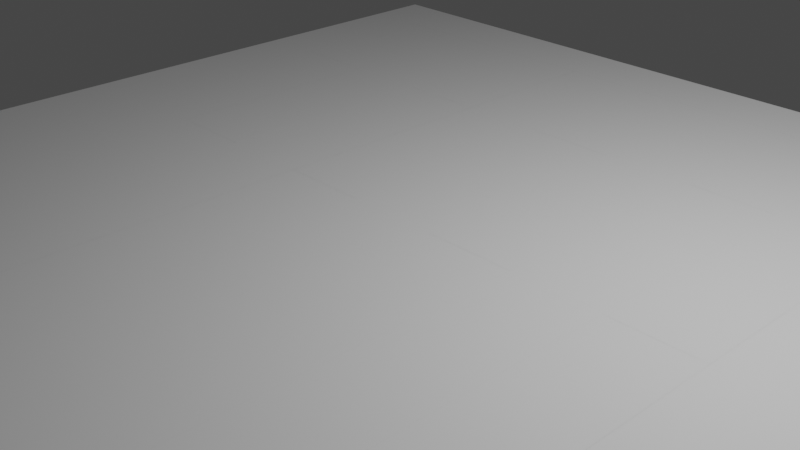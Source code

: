 # Source: floor.blend  (saved by Blender 3.5.10; exported with 4.5.12 LTS)
import bpy
from mathutils import Matrix  # noqa: F401  (used for matrix-valued properties, if any)

bpy.ops.wm.read_factory_settings(use_empty=True)
scene = bpy.context.scene
scene.name = 'Scene'

# ---- collections
col_collection = bpy.data.collections.new('Collection'); scene.collection.children.link(col_collection)

# ---- world
world_world = bpy.data.worlds.new('World'); scene.world = world_world
world_world.use_nodes = True; world_world.node_tree.nodes.clear()
_N = world_world.node_tree.nodes; _L = world_world.node_tree.links
n0 = _N.new('ShaderNodeOutputWorld'); n0.name = 'World Output'; n0.location = (300, 300)
n1 = _N.new('ShaderNodeBackground'); n1.name = 'Background'; n1.location = (10, 300)
n1.inputs[0].default_value = (0.05088, 0.05088, 0.05088, 1.0)
_L.new(n1.outputs[0], n0.inputs[0])
n0.is_active_output = True
world_world.color = (0.05088, 0.05088, 0.05088)
world_world.use_sun_shadow = False
world_world.sun_shadow_jitter_overblur = 0.0

# ---- cameras
cam_camera = bpy.data.cameras.new('Camera')
cam_camera.clip_end = 100.0
cam_camera.ortho_scale = 7.314

# ---- lights
light_light = bpy.data.lights.new('Light', 'POINT')
light_light.transmission_factor = 0.0
light_light.energy = 1000.0
light_light.shadow_soft_size = 0.1
light_light.shadow_maximum_resolution = 0.006
light_light.use_absolute_resolution = True

# ---- meshes
me_cube_004 = bpy.data.meshes.new('Cube.004')
me_cube_004.from_pydata([(-5.75, -5.75, -0.4), (-5.75, 5.75, -0.4), (-4.948, 4.948, 0.2814), (5.75, -5.75, -0.4), (5.75, 5.75, -0.4), (-5.75, -5.75, 0.4), (-5.75, 5.75, 0.4), (5.75, 5.75, 0.4), (5.75, 4.948, 0.2814), (5.75, 4.948, 0.4), (5.75, -5.75, 0.2814), (-4.948, 4.948, 0.4), (-4.948, -5.75, 0.4), (-4.948, -5.75, 0.2814)], [], [(0, 1, 4, 3), (10, 3, 4, 7, 9, 8), (9, 7, 6, 5, 12, 11), (5, 6, 1, 0), (5, 0, 3, 10, 13, 12), (7, 4, 1, 6), (8, 2, 13, 10), (2, 11, 12, 13), (11, 2, 8, 9)])
_uv = me_cube_004.uv_layers.new(name='UVMap')
_uv.uv.foreach_set('vector', [0.375, 0.0, 0.625, 0.0, 0.625, 0.25, 0.375, 0.25, 0.375, 0.4629, 0.375, 0.25, 0.625, 0.25, 0.625, 0.5, 0.6076, 0.5, 0.6076, 0.4629, 0.6076, 0.5, 0.625, 0.5, 0.625, 0.75, 0.375, 0.75, 0.375, 0.7326, 0.6076, 0.7326, 0.375, 0.75, 0.625, 0.75, 0.625, 1.0, 0.375, 1.0, 0.375, 0.75, 0.125, 0.75, 0.125, 0.5, 0.3379, 0.5, 0.3379, 0.7326, 0.375, 0.7326, 0.625, 0.5, 0.875, 0.5, 0.875, 0.75, 0.625, 0.75, 0.625, 0.2325, 0.625, 0.0, 0.3858, 0.0, 0.3858, 0.2325, 0.625, 1.0, 0.625, 0.9629, 0.3858, 0.9629, 0.3858, 1.0, 0.8379, 0.75, 0.875, 0.75, 0.875, 0.5175, 0.8379, 0.5175])
me_cube_004.update()
me_cube_096 = bpy.data.meshes.new('Cube.096')
me_cube_096.from_pydata([(-0.5517, -2.871, -0.05931), (-0.5517, -2.871, 0.05931), (-0.5517, -0.7873, -0.05931), (-0.5517, -0.7873, 0.05931), (0.5517, -2.871, -0.05931), (0.5517, -2.871, 0.05931), (0.5517, -0.7873, -0.05931), (0.5517, -0.7873, 0.05931)], [], [(0, 1, 3, 2), (2, 3, 7, 6), (6, 7, 5, 4), (4, 5, 1, 0), (2, 6, 4, 0), (7, 3, 1, 5)])
_uv = me_cube_096.uv_layers.new(name='UVMap')
_uv.uv.foreach_set('vector', [0.375, 0.0, 0.625, 0.0, 0.625, 0.25, 0.375, 0.25, 0.375, 0.25, 0.625, 0.25, 0.625, 0.5, 0.375, 0.5, 0.375, 0.5, 0.625, 0.5, 0.625, 0.75, 0.375, 0.75, 0.375, 0.75, 0.625, 0.75, 0.625, 1.0, 0.375, 1.0, 0.125, 0.5, 0.375, 0.5, 0.375, 0.75, 0.125, 0.75, 0.625, 0.5, 0.875, 0.5, 0.875, 0.75, 0.625, 0.75])
me_cube_096.update()
me_cube_095 = bpy.data.meshes.new('Cube.095')
me_cube_095.from_pydata([(-0.5517, -2.871, -0.05931), (-0.5517, -2.871, 0.05931), (-0.5517, -0.7873, -0.05931), (-0.5517, -0.7873, 0.05931), (0.5517, -2.871, -0.05931), (0.5517, -2.871, 0.05931), (0.5517, -0.7873, -0.05931), (0.5517, -0.7873, 0.05931)], [], [(0, 1, 3, 2), (2, 3, 7, 6), (6, 7, 5, 4), (4, 5, 1, 0), (2, 6, 4, 0), (7, 3, 1, 5)])
_uv = me_cube_095.uv_layers.new(name='UVMap')
_uv.uv.foreach_set('vector', [0.375, 0.0, 0.625, 0.0, 0.625, 0.25, 0.375, 0.25, 0.375, 0.25, 0.625, 0.25, 0.625, 0.5, 0.375, 0.5, 0.375, 0.5, 0.625, 0.5, 0.625, 0.75, 0.375, 0.75, 0.375, 0.75, 0.625, 0.75, 0.625, 1.0, 0.375, 1.0, 0.125, 0.5, 0.375, 0.5, 0.375, 0.75, 0.125, 0.75, 0.625, 0.5, 0.875, 0.5, 0.875, 0.75, 0.625, 0.75])
me_cube_095.update()
me_cube_094 = bpy.data.meshes.new('Cube.094')
me_cube_094.from_pydata([(-0.5517, -2.871, -0.05931), (-0.5517, -2.871, 0.05931), (-0.5517, -0.7873, -0.05931), (-0.5517, -0.7873, 0.05931), (0.5517, -2.871, -0.05931), (0.5517, -2.871, 0.05931), (0.5517, -0.7873, -0.05931), (0.5517, -0.7873, 0.05931)], [], [(0, 1, 3, 2), (2, 3, 7, 6), (6, 7, 5, 4), (4, 5, 1, 0), (2, 6, 4, 0), (7, 3, 1, 5)])
_uv = me_cube_094.uv_layers.new(name='UVMap')
_uv.uv.foreach_set('vector', [0.375, 0.0, 0.625, 0.0, 0.625, 0.25, 0.375, 0.25, 0.375, 0.25, 0.625, 0.25, 0.625, 0.5, 0.375, 0.5, 0.375, 0.5, 0.625, 0.5, 0.625, 0.75, 0.375, 0.75, 0.375, 0.75, 0.625, 0.75, 0.625, 1.0, 0.375, 1.0, 0.125, 0.5, 0.375, 0.5, 0.375, 0.75, 0.125, 0.75, 0.625, 0.5, 0.875, 0.5, 0.875, 0.75, 0.625, 0.75])
me_cube_094.update()
me_cube_093 = bpy.data.meshes.new('Cube.093')
me_cube_093.from_pydata([(-0.5517, -2.871, -0.05931), (-0.5517, -2.871, 0.05931), (-0.5517, -0.7873, -0.05931), (-0.5517, -0.7873, 0.05931), (0.5517, -2.871, -0.05931), (0.5517, -2.871, 0.05931), (0.5517, -0.7873, -0.05931), (0.5517, -0.7873, 0.05931)], [], [(0, 1, 3, 2), (2, 3, 7, 6), (6, 7, 5, 4), (4, 5, 1, 0), (2, 6, 4, 0), (7, 3, 1, 5)])
_uv = me_cube_093.uv_layers.new(name='UVMap')
_uv.uv.foreach_set('vector', [0.375, 0.0, 0.625, 0.0, 0.625, 0.25, 0.375, 0.25, 0.375, 0.25, 0.625, 0.25, 0.625, 0.5, 0.375, 0.5, 0.375, 0.5, 0.625, 0.5, 0.625, 0.75, 0.375, 0.75, 0.375, 0.75, 0.625, 0.75, 0.625, 1.0, 0.375, 1.0, 0.125, 0.5, 0.375, 0.5, 0.375, 0.75, 0.125, 0.75, 0.625, 0.5, 0.875, 0.5, 0.875, 0.75, 0.625, 0.75])
me_cube_093.update()
me_cube_092 = bpy.data.meshes.new('Cube.092')
me_cube_092.from_pydata([(-0.5517, -2.871, -0.05931), (-0.5517, -2.871, 0.05931), (-0.5517, -0.7873, -0.05931), (-0.5517, -0.7873, 0.05931), (0.5517, -2.871, -0.05931), (0.5517, -2.871, 0.05931), (0.5517, -0.7873, -0.05931), (0.5517, -0.7873, 0.05931)], [], [(0, 1, 3, 2), (2, 3, 7, 6), (6, 7, 5, 4), (4, 5, 1, 0), (2, 6, 4, 0), (7, 3, 1, 5)])
_uv = me_cube_092.uv_layers.new(name='UVMap')
_uv.uv.foreach_set('vector', [0.375, 0.0, 0.625, 0.0, 0.625, 0.25, 0.375, 0.25, 0.375, 0.25, 0.625, 0.25, 0.625, 0.5, 0.375, 0.5, 0.375, 0.5, 0.625, 0.5, 0.625, 0.75, 0.375, 0.75, 0.375, 0.75, 0.625, 0.75, 0.625, 1.0, 0.375, 1.0, 0.125, 0.5, 0.375, 0.5, 0.375, 0.75, 0.125, 0.75, 0.625, 0.5, 0.875, 0.5, 0.875, 0.75, 0.625, 0.75])
me_cube_092.update()
me_cube_091 = bpy.data.meshes.new('Cube.091')
me_cube_091.from_pydata([(-0.5517, -2.871, -0.05931), (-0.5517, -2.871, 0.05931), (-0.5517, 2.084, -0.05931), (-0.5517, 2.084, 0.05931), (0.5517, -2.871, -0.05931), (0.5517, -2.871, 0.05931), (0.5517, 2.084, -0.05931), (0.5517, 2.084, 0.05931)], [], [(0, 1, 3, 2), (2, 3, 7, 6), (6, 7, 5, 4), (4, 5, 1, 0), (2, 6, 4, 0), (7, 3, 1, 5)])
_uv = me_cube_091.uv_layers.new(name='UVMap')
_uv.uv.foreach_set('vector', [0.375, 0.0, 0.625, 0.0, 0.625, 0.25, 0.375, 0.25, 0.375, 0.25, 0.625, 0.25, 0.625, 0.5, 0.375, 0.5, 0.375, 0.5, 0.625, 0.5, 0.625, 0.75, 0.375, 0.75, 0.375, 0.75, 0.625, 0.75, 0.625, 1.0, 0.375, 1.0, 0.125, 0.5, 0.375, 0.5, 0.375, 0.75, 0.125, 0.75, 0.625, 0.5, 0.875, 0.5, 0.875, 0.75, 0.625, 0.75])
me_cube_091.update()
me_cube_090 = bpy.data.meshes.new('Cube.090')
me_cube_090.from_pydata([(-0.5517, -2.871, -0.05931), (-0.5517, -2.871, 0.05931), (-0.5517, 2.084, -0.05931), (-0.5517, 2.084, 0.05931), (0.5517, -2.871, -0.05931), (0.5517, -2.871, 0.05931), (0.5517, 2.084, -0.05931), (0.5517, 2.084, 0.05931)], [], [(0, 1, 3, 2), (2, 3, 7, 6), (6, 7, 5, 4), (4, 5, 1, 0), (2, 6, 4, 0), (7, 3, 1, 5)])
_uv = me_cube_090.uv_layers.new(name='UVMap')
_uv.uv.foreach_set('vector', [0.375, 0.0, 0.625, 0.0, 0.625, 0.25, 0.375, 0.25, 0.375, 0.25, 0.625, 0.25, 0.625, 0.5, 0.375, 0.5, 0.375, 0.5, 0.625, 0.5, 0.625, 0.75, 0.375, 0.75, 0.375, 0.75, 0.625, 0.75, 0.625, 1.0, 0.375, 1.0, 0.125, 0.5, 0.375, 0.5, 0.375, 0.75, 0.125, 0.75, 0.625, 0.5, 0.875, 0.5, 0.875, 0.75, 0.625, 0.75])
me_cube_090.update()
me_cube_089 = bpy.data.meshes.new('Cube.089')
me_cube_089.from_pydata([(-0.5517, -2.871, -0.05931), (-0.5517, -2.871, 0.05931), (-0.5517, 2.084, -0.05931), (-0.5517, 2.084, 0.05931), (0.5517, -2.871, -0.05931), (0.5517, -2.871, 0.05931), (0.5517, 2.084, -0.05931), (0.5517, 2.084, 0.05931)], [], [(0, 1, 3, 2), (2, 3, 7, 6), (6, 7, 5, 4), (4, 5, 1, 0), (2, 6, 4, 0), (7, 3, 1, 5)])
_uv = me_cube_089.uv_layers.new(name='UVMap')
_uv.uv.foreach_set('vector', [0.375, 0.0, 0.625, 0.0, 0.625, 0.25, 0.375, 0.25, 0.375, 0.25, 0.625, 0.25, 0.625, 0.5, 0.375, 0.5, 0.375, 0.5, 0.625, 0.5, 0.625, 0.75, 0.375, 0.75, 0.375, 0.75, 0.625, 0.75, 0.625, 1.0, 0.375, 1.0, 0.125, 0.5, 0.375, 0.5, 0.375, 0.75, 0.125, 0.75, 0.625, 0.5, 0.875, 0.5, 0.875, 0.75, 0.625, 0.75])
me_cube_089.update()
me_cube_088 = bpy.data.meshes.new('Cube.088')
me_cube_088.from_pydata([(-0.5517, -2.871, -0.05931), (-0.5517, -2.871, 0.05931), (-0.5517, 2.084, -0.05931), (-0.5517, 2.084, 0.05931), (0.5517, -2.871, -0.05931), (0.5517, -2.871, 0.05931), (0.5517, 2.084, -0.05931), (0.5517, 2.084, 0.05931)], [], [(0, 1, 3, 2), (2, 3, 7, 6), (6, 7, 5, 4), (4, 5, 1, 0), (2, 6, 4, 0), (7, 3, 1, 5)])
_uv = me_cube_088.uv_layers.new(name='UVMap')
_uv.uv.foreach_set('vector', [0.375, 0.0, 0.625, 0.0, 0.625, 0.25, 0.375, 0.25, 0.375, 0.25, 0.625, 0.25, 0.625, 0.5, 0.375, 0.5, 0.375, 0.5, 0.625, 0.5, 0.625, 0.75, 0.375, 0.75, 0.375, 0.75, 0.625, 0.75, 0.625, 1.0, 0.375, 1.0, 0.125, 0.5, 0.375, 0.5, 0.375, 0.75, 0.125, 0.75, 0.625, 0.5, 0.875, 0.5, 0.875, 0.75, 0.625, 0.75])
me_cube_088.update()
me_cube_087 = bpy.data.meshes.new('Cube.087')
me_cube_087.from_pydata([(-0.5517, -0.0004082, -0.05931), (-0.5517, -0.0004082, 0.05931), (-0.5517, 2.871, -0.05931), (-0.5517, 2.871, 0.05931), (0.5517, -0.0004082, -0.05931), (0.5517, -0.0004082, 0.05931), (0.5517, 2.871, -0.05931), (0.5517, 2.871, 0.05931)], [], [(0, 1, 3, 2), (2, 3, 7, 6), (6, 7, 5, 4), (4, 5, 1, 0), (2, 6, 4, 0), (7, 3, 1, 5)])
_uv = me_cube_087.uv_layers.new(name='UVMap')
_uv.uv.foreach_set('vector', [0.375, 0.0, 0.625, 0.0, 0.625, 0.25, 0.375, 0.25, 0.375, 0.25, 0.625, 0.25, 0.625, 0.5, 0.375, 0.5, 0.375, 0.5, 0.625, 0.5, 0.625, 0.75, 0.375, 0.75, 0.375, 0.75, 0.625, 0.75, 0.625, 1.0, 0.375, 1.0, 0.125, 0.5, 0.375, 0.5, 0.375, 0.75, 0.125, 0.75, 0.625, 0.5, 0.875, 0.5, 0.875, 0.75, 0.625, 0.75])
me_cube_087.update()
me_cube_086 = bpy.data.meshes.new('Cube.086')
me_cube_086.from_pydata([(-0.5517, -0.0004082, -0.05931), (-0.5517, -0.0004082, 0.05931), (-0.5517, 2.871, -0.05931), (-0.5517, 2.871, 0.05931), (0.5517, -0.0004082, -0.05931), (0.5517, -0.0004082, 0.05931), (0.5517, 2.871, -0.05931), (0.5517, 2.871, 0.05931)], [], [(0, 1, 3, 2), (2, 3, 7, 6), (6, 7, 5, 4), (4, 5, 1, 0), (2, 6, 4, 0), (7, 3, 1, 5)])
_uv = me_cube_086.uv_layers.new(name='UVMap')
_uv.uv.foreach_set('vector', [0.375, 0.0, 0.625, 0.0, 0.625, 0.25, 0.375, 0.25, 0.375, 0.25, 0.625, 0.25, 0.625, 0.5, 0.375, 0.5, 0.375, 0.5, 0.625, 0.5, 0.625, 0.75, 0.375, 0.75, 0.375, 0.75, 0.625, 0.75, 0.625, 1.0, 0.375, 1.0, 0.125, 0.5, 0.375, 0.5, 0.375, 0.75, 0.125, 0.75, 0.625, 0.5, 0.875, 0.5, 0.875, 0.75, 0.625, 0.75])
me_cube_086.update()
me_cube_085 = bpy.data.meshes.new('Cube.085')
me_cube_085.from_pydata([(-0.5517, -0.0004082, -0.05931), (-0.5517, -0.0004082, 0.05931), (-0.5517, 2.871, -0.05931), (-0.5517, 2.871, 0.05931), (0.5517, -0.0004082, -0.05931), (0.5517, -0.0004082, 0.05931), (0.5517, 2.871, -0.05931), (0.5517, 2.871, 0.05931)], [], [(0, 1, 3, 2), (2, 3, 7, 6), (6, 7, 5, 4), (4, 5, 1, 0), (2, 6, 4, 0), (7, 3, 1, 5)])
_uv = me_cube_085.uv_layers.new(name='UVMap')
_uv.uv.foreach_set('vector', [0.375, 0.0, 0.625, 0.0, 0.625, 0.25, 0.375, 0.25, 0.375, 0.25, 0.625, 0.25, 0.625, 0.5, 0.375, 0.5, 0.375, 0.5, 0.625, 0.5, 0.625, 0.75, 0.375, 0.75, 0.375, 0.75, 0.625, 0.75, 0.625, 1.0, 0.375, 1.0, 0.125, 0.5, 0.375, 0.5, 0.375, 0.75, 0.125, 0.75, 0.625, 0.5, 0.875, 0.5, 0.875, 0.75, 0.625, 0.75])
me_cube_085.update()
me_cube_084 = bpy.data.meshes.new('Cube.084')
me_cube_084.from_pydata([(-0.5517, -0.0004082, -0.05931), (-0.5517, -0.0004082, 0.05931), (-0.5517, 2.871, -0.05931), (-0.5517, 2.871, 0.05931), (0.5517, -0.0004082, -0.05931), (0.5517, -0.0004082, 0.05931), (0.5517, 2.871, -0.05931), (0.5517, 2.871, 0.05931)], [], [(0, 1, 3, 2), (2, 3, 7, 6), (6, 7, 5, 4), (4, 5, 1, 0), (2, 6, 4, 0), (7, 3, 1, 5)])
_uv = me_cube_084.uv_layers.new(name='UVMap')
_uv.uv.foreach_set('vector', [0.375, 0.0, 0.625, 0.0, 0.625, 0.25, 0.375, 0.25, 0.375, 0.25, 0.625, 0.25, 0.625, 0.5, 0.375, 0.5, 0.375, 0.5, 0.625, 0.5, 0.625, 0.75, 0.375, 0.75, 0.375, 0.75, 0.625, 0.75, 0.625, 1.0, 0.375, 1.0, 0.125, 0.5, 0.375, 0.5, 0.375, 0.75, 0.125, 0.75, 0.625, 0.5, 0.875, 0.5, 0.875, 0.75, 0.625, 0.75])
me_cube_084.update()
me_cube_083 = bpy.data.meshes.new('Cube.083')
me_cube_083.from_pydata([(-0.5517, -0.0004082, -0.05931), (-0.5517, -0.0004082, 0.05931), (-0.5517, 2.871, -0.05931), (-0.5517, 2.871, 0.05931), (0.5517, -0.0004082, -0.05931), (0.5517, -0.0004082, 0.05931), (0.5517, 2.871, -0.05931), (0.5517, 2.871, 0.05931)], [], [(0, 1, 3, 2), (2, 3, 7, 6), (6, 7, 5, 4), (4, 5, 1, 0), (2, 6, 4, 0), (7, 3, 1, 5)])
_uv = me_cube_083.uv_layers.new(name='UVMap')
_uv.uv.foreach_set('vector', [0.375, 0.0, 0.625, 0.0, 0.625, 0.25, 0.375, 0.25, 0.375, 0.25, 0.625, 0.25, 0.625, 0.5, 0.375, 0.5, 0.375, 0.5, 0.625, 0.5, 0.625, 0.75, 0.375, 0.75, 0.375, 0.75, 0.625, 0.75, 0.625, 1.0, 0.375, 1.0, 0.125, 0.5, 0.375, 0.5, 0.375, 0.75, 0.125, 0.75, 0.625, 0.5, 0.875, 0.5, 0.875, 0.75, 0.625, 0.75])
me_cube_083.update()
me_cube_082 = bpy.data.meshes.new('Cube.082')
me_cube_082.from_pydata([(-0.5517, -2.871, -0.05931), (-0.5517, -2.871, 0.05931), (-0.5517, 2.084, -0.05931), (-0.5517, 2.084, 0.05931), (0.5517, -2.871, -0.05931), (0.5517, -2.871, 0.05931), (0.5517, 2.084, -0.05931), (0.5517, 2.084, 0.05931)], [], [(0, 1, 3, 2), (2, 3, 7, 6), (6, 7, 5, 4), (4, 5, 1, 0), (2, 6, 4, 0), (7, 3, 1, 5)])
_uv = me_cube_082.uv_layers.new(name='UVMap')
_uv.uv.foreach_set('vector', [0.375, 0.0, 0.625, 0.0, 0.625, 0.25, 0.375, 0.25, 0.375, 0.25, 0.625, 0.25, 0.625, 0.5, 0.375, 0.5, 0.375, 0.5, 0.625, 0.5, 0.625, 0.75, 0.375, 0.75, 0.375, 0.75, 0.625, 0.75, 0.625, 1.0, 0.375, 1.0, 0.125, 0.5, 0.375, 0.5, 0.375, 0.75, 0.125, 0.75, 0.625, 0.5, 0.875, 0.5, 0.875, 0.75, 0.625, 0.75])
me_cube_082.update()
me_cube_081 = bpy.data.meshes.new('Cube.081')
me_cube_081.from_pydata([(-0.5517, -2.871, -0.05931), (-0.5517, -2.871, 0.05931), (-0.5517, 2.871, -0.05931), (-0.5517, 2.871, 0.05931), (0.5517, -2.871, -0.05931), (0.5517, -2.871, 0.05931), (0.5517, 2.871, -0.05931), (0.5517, 2.871, 0.05931)], [], [(0, 1, 3, 2), (2, 3, 7, 6), (6, 7, 5, 4), (4, 5, 1, 0), (2, 6, 4, 0), (7, 3, 1, 5)])
_uv = me_cube_081.uv_layers.new(name='UVMap')
_uv.uv.foreach_set('vector', [0.375, 0.0, 0.625, 0.0, 0.625, 0.25, 0.375, 0.25, 0.375, 0.25, 0.625, 0.25, 0.625, 0.5, 0.375, 0.5, 0.375, 0.5, 0.625, 0.5, 0.625, 0.75, 0.375, 0.75, 0.375, 0.75, 0.625, 0.75, 0.625, 1.0, 0.375, 1.0, 0.125, 0.5, 0.375, 0.5, 0.375, 0.75, 0.125, 0.75, 0.625, 0.5, 0.875, 0.5, 0.875, 0.75, 0.625, 0.75])
me_cube_081.update()
me_cube_080 = bpy.data.meshes.new('Cube.080')
me_cube_080.from_pydata([(-0.5517, -2.871, -0.05931), (-0.5517, -2.871, 0.05931), (-0.5517, 2.871, -0.05931), (-0.5517, 2.871, 0.05931), (0.5517, -2.871, -0.05931), (0.5517, -2.871, 0.05931), (0.5517, 2.871, -0.05931), (0.5517, 2.871, 0.05931)], [], [(0, 1, 3, 2), (2, 3, 7, 6), (6, 7, 5, 4), (4, 5, 1, 0), (2, 6, 4, 0), (7, 3, 1, 5)])
_uv = me_cube_080.uv_layers.new(name='UVMap')
_uv.uv.foreach_set('vector', [0.375, 0.0, 0.625, 0.0, 0.625, 0.25, 0.375, 0.25, 0.375, 0.25, 0.625, 0.25, 0.625, 0.5, 0.375, 0.5, 0.375, 0.5, 0.625, 0.5, 0.625, 0.75, 0.375, 0.75, 0.375, 0.75, 0.625, 0.75, 0.625, 1.0, 0.375, 1.0, 0.125, 0.5, 0.375, 0.5, 0.375, 0.75, 0.125, 0.75, 0.625, 0.5, 0.875, 0.5, 0.875, 0.75, 0.625, 0.75])
me_cube_080.update()
me_cube_079 = bpy.data.meshes.new('Cube.079')
me_cube_079.from_pydata([(-0.5517, -2.871, -0.05931), (-0.5517, -2.871, 0.05931), (-0.5517, 2.871, -0.05931), (-0.5517, 2.871, 0.05931), (0.5517, -2.871, -0.05931), (0.5517, -2.871, 0.05931), (0.5517, 2.871, -0.05931), (0.5517, 2.871, 0.05931)], [], [(0, 1, 3, 2), (2, 3, 7, 6), (6, 7, 5, 4), (4, 5, 1, 0), (2, 6, 4, 0), (7, 3, 1, 5)])
_uv = me_cube_079.uv_layers.new(name='UVMap')
_uv.uv.foreach_set('vector', [0.375, 0.0, 0.625, 0.0, 0.625, 0.25, 0.375, 0.25, 0.375, 0.25, 0.625, 0.25, 0.625, 0.5, 0.375, 0.5, 0.375, 0.5, 0.625, 0.5, 0.625, 0.75, 0.375, 0.75, 0.375, 0.75, 0.625, 0.75, 0.625, 1.0, 0.375, 1.0, 0.125, 0.5, 0.375, 0.5, 0.375, 0.75, 0.125, 0.75, 0.625, 0.5, 0.875, 0.5, 0.875, 0.75, 0.625, 0.75])
me_cube_079.update()
me_cube_078 = bpy.data.meshes.new('Cube.078')
me_cube_078.from_pydata([(-0.5517, -2.871, -0.05931), (-0.5517, -2.871, 0.05931), (-0.5517, 2.871, -0.05931), (-0.5517, 2.871, 0.05931), (0.5517, -2.871, -0.05931), (0.5517, -2.871, 0.05931), (0.5517, 2.871, -0.05931), (0.5517, 2.871, 0.05931)], [], [(0, 1, 3, 2), (2, 3, 7, 6), (6, 7, 5, 4), (4, 5, 1, 0), (2, 6, 4, 0), (7, 3, 1, 5)])
_uv = me_cube_078.uv_layers.new(name='UVMap')
_uv.uv.foreach_set('vector', [0.375, 0.0, 0.625, 0.0, 0.625, 0.25, 0.375, 0.25, 0.375, 0.25, 0.625, 0.25, 0.625, 0.5, 0.375, 0.5, 0.375, 0.5, 0.625, 0.5, 0.625, 0.75, 0.375, 0.75, 0.375, 0.75, 0.625, 0.75, 0.625, 1.0, 0.375, 1.0, 0.125, 0.5, 0.375, 0.5, 0.375, 0.75, 0.125, 0.75, 0.625, 0.5, 0.875, 0.5, 0.875, 0.75, 0.625, 0.75])
me_cube_078.update()
me_cube_077 = bpy.data.meshes.new('Cube.077')
me_cube_077.from_pydata([(-0.5517, -2.871, -0.05931), (-0.5517, -2.871, 0.05931), (-0.5517, 2.871, -0.05931), (-0.5517, 2.871, 0.05931), (0.5517, -2.871, -0.05931), (0.5517, -2.871, 0.05931), (0.5517, 2.871, -0.05931), (0.5517, 2.871, 0.05931)], [], [(0, 1, 3, 2), (2, 3, 7, 6), (6, 7, 5, 4), (4, 5, 1, 0), (2, 6, 4, 0), (7, 3, 1, 5)])
_uv = me_cube_077.uv_layers.new(name='UVMap')
_uv.uv.foreach_set('vector', [0.375, 0.0, 0.625, 0.0, 0.625, 0.25, 0.375, 0.25, 0.375, 0.25, 0.625, 0.25, 0.625, 0.5, 0.375, 0.5, 0.375, 0.5, 0.625, 0.5, 0.625, 0.75, 0.375, 0.75, 0.375, 0.75, 0.625, 0.75, 0.625, 1.0, 0.375, 1.0, 0.125, 0.5, 0.375, 0.5, 0.375, 0.75, 0.125, 0.75, 0.625, 0.5, 0.875, 0.5, 0.875, 0.75, 0.625, 0.75])
me_cube_077.update()
me_cube_076 = bpy.data.meshes.new('Cube.076')
me_cube_076.from_pydata([(-0.5517, -2.871, -0.05931), (-0.5517, -2.871, 0.05931), (-0.5517, 2.871, -0.05931), (-0.5517, 2.871, 0.05931), (0.5517, -2.871, -0.05931), (0.5517, -2.871, 0.05931), (0.5517, 2.871, -0.05931), (0.5517, 2.871, 0.05931)], [], [(0, 1, 3, 2), (2, 3, 7, 6), (6, 7, 5, 4), (4, 5, 1, 0), (2, 6, 4, 0), (7, 3, 1, 5)])
_uv = me_cube_076.uv_layers.new(name='UVMap')
_uv.uv.foreach_set('vector', [0.375, 0.0, 0.625, 0.0, 0.625, 0.25, 0.375, 0.25, 0.375, 0.25, 0.625, 0.25, 0.625, 0.5, 0.375, 0.5, 0.375, 0.5, 0.625, 0.5, 0.625, 0.75, 0.375, 0.75, 0.375, 0.75, 0.625, 0.75, 0.625, 1.0, 0.375, 1.0, 0.125, 0.5, 0.375, 0.5, 0.375, 0.75, 0.125, 0.75, 0.625, 0.5, 0.875, 0.5, 0.875, 0.75, 0.625, 0.75])
me_cube_076.update()
me_cube_075 = bpy.data.meshes.new('Cube.075')
me_cube_075.from_pydata([(-0.5517, -2.871, -0.05931), (-0.5517, -2.871, 0.05931), (-0.5517, 2.871, -0.05931), (-0.5517, 2.871, 0.05931), (0.5517, -2.871, -0.05931), (0.5517, -2.871, 0.05931), (0.5517, 2.871, -0.05931), (0.5517, 2.871, 0.05931)], [], [(0, 1, 3, 2), (2, 3, 7, 6), (6, 7, 5, 4), (4, 5, 1, 0), (2, 6, 4, 0), (7, 3, 1, 5)])
_uv = me_cube_075.uv_layers.new(name='UVMap')
_uv.uv.foreach_set('vector', [0.375, 0.0, 0.625, 0.0, 0.625, 0.25, 0.375, 0.25, 0.375, 0.25, 0.625, 0.25, 0.625, 0.5, 0.375, 0.5, 0.375, 0.5, 0.625, 0.5, 0.625, 0.75, 0.375, 0.75, 0.375, 0.75, 0.625, 0.75, 0.625, 1.0, 0.375, 1.0, 0.125, 0.5, 0.375, 0.5, 0.375, 0.75, 0.125, 0.75, 0.625, 0.5, 0.875, 0.5, 0.875, 0.75, 0.625, 0.75])
me_cube_075.update()
me_cube_074 = bpy.data.meshes.new('Cube.074')
me_cube_074.from_pydata([(-0.5517, -2.871, -0.05931), (-0.5517, -2.871, 0.05931), (-0.5517, 2.871, -0.05931), (-0.5517, 2.871, 0.05931), (0.5517, -2.871, -0.05931), (0.5517, -2.871, 0.05931), (0.5517, 2.871, -0.05931), (0.5517, 2.871, 0.05931)], [], [(0, 1, 3, 2), (2, 3, 7, 6), (6, 7, 5, 4), (4, 5, 1, 0), (2, 6, 4, 0), (7, 3, 1, 5)])
_uv = me_cube_074.uv_layers.new(name='UVMap')
_uv.uv.foreach_set('vector', [0.375, 0.0, 0.625, 0.0, 0.625, 0.25, 0.375, 0.25, 0.375, 0.25, 0.625, 0.25, 0.625, 0.5, 0.375, 0.5, 0.375, 0.5, 0.625, 0.5, 0.625, 0.75, 0.375, 0.75, 0.375, 0.75, 0.625, 0.75, 0.625, 1.0, 0.375, 1.0, 0.125, 0.5, 0.375, 0.5, 0.375, 0.75, 0.125, 0.75, 0.625, 0.5, 0.875, 0.5, 0.875, 0.75, 0.625, 0.75])
me_cube_074.update()
me_cube_073 = bpy.data.meshes.new('Cube.073')
me_cube_073.from_pydata([(-0.5517, -2.871, -0.05931), (-0.5517, -2.871, 0.05931), (-0.5517, 2.871, -0.05931), (-0.5517, 2.871, 0.05931), (0.5517, -2.871, -0.05931), (0.5517, -2.871, 0.05931), (0.5517, 2.871, -0.05931), (0.5517, 2.871, 0.05931)], [], [(0, 1, 3, 2), (2, 3, 7, 6), (6, 7, 5, 4), (4, 5, 1, 0), (2, 6, 4, 0), (7, 3, 1, 5)])
_uv = me_cube_073.uv_layers.new(name='UVMap')
_uv.uv.foreach_set('vector', [0.375, 0.0, 0.625, 0.0, 0.625, 0.25, 0.375, 0.25, 0.375, 0.25, 0.625, 0.25, 0.625, 0.5, 0.375, 0.5, 0.375, 0.5, 0.625, 0.5, 0.625, 0.75, 0.375, 0.75, 0.375, 0.75, 0.625, 0.75, 0.625, 1.0, 0.375, 1.0, 0.125, 0.5, 0.375, 0.5, 0.375, 0.75, 0.125, 0.75, 0.625, 0.5, 0.875, 0.5, 0.875, 0.75, 0.625, 0.75])
me_cube_073.update()
me_cube_072 = bpy.data.meshes.new('Cube.072')
me_cube_072.from_pydata([(-0.5517, -2.871, -0.05931), (-0.5517, -2.871, 0.05931), (-0.5517, 2.871, -0.05931), (-0.5517, 2.871, 0.05931), (0.5517, -2.871, -0.05931), (0.5517, -2.871, 0.05931), (0.5517, 2.871, -0.05931), (0.5517, 2.871, 0.05931)], [], [(0, 1, 3, 2), (2, 3, 7, 6), (6, 7, 5, 4), (4, 5, 1, 0), (2, 6, 4, 0), (7, 3, 1, 5)])
_uv = me_cube_072.uv_layers.new(name='UVMap')
_uv.uv.foreach_set('vector', [0.375, 0.0, 0.625, 0.0, 0.625, 0.25, 0.375, 0.25, 0.375, 0.25, 0.625, 0.25, 0.625, 0.5, 0.375, 0.5, 0.375, 0.5, 0.625, 0.5, 0.625, 0.75, 0.375, 0.75, 0.375, 0.75, 0.625, 0.75, 0.625, 1.0, 0.375, 1.0, 0.125, 0.5, 0.375, 0.5, 0.375, 0.75, 0.125, 0.75, 0.625, 0.5, 0.875, 0.5, 0.875, 0.75, 0.625, 0.75])
me_cube_072.update()

# ---- objects
ob_light = bpy.data.objects.new('Light', light_light)
ob_camera = bpy.data.objects.new('Camera', cam_camera)
ob_walls = bpy.data.objects.new('Walls', None)
ob_floor = bpy.data.objects.new('floor', me_cube_004)
ob_cube_025 = bpy.data.objects.new('Cube.025', me_cube_096)
ob_cube_024 = bpy.data.objects.new('Cube.024', me_cube_095)
ob_cube_023 = bpy.data.objects.new('Cube.023', me_cube_094)
ob_cube_022 = bpy.data.objects.new('Cube.022', me_cube_093)
ob_cube_021 = bpy.data.objects.new('Cube.021', me_cube_092)
ob_cube_020 = bpy.data.objects.new('Cube.020', me_cube_091)
ob_cube_019 = bpy.data.objects.new('Cube.019', me_cube_090)
ob_cube_018 = bpy.data.objects.new('Cube.018', me_cube_089)
ob_cube_017 = bpy.data.objects.new('Cube.017', me_cube_088)
ob_cube_016 = bpy.data.objects.new('Cube.016', me_cube_087)
ob_cube_015 = bpy.data.objects.new('Cube.015', me_cube_086)
ob_cube_014 = bpy.data.objects.new('Cube.014', me_cube_085)
ob_cube_013 = bpy.data.objects.new('Cube.013', me_cube_084)
ob_cube_012 = bpy.data.objects.new('Cube.012', me_cube_083)
ob_cube_011 = bpy.data.objects.new('Cube.011', me_cube_082)
ob_cube_010 = bpy.data.objects.new('Cube.010', me_cube_081)
ob_cube_009 = bpy.data.objects.new('Cube.009', me_cube_080)
ob_cube_008 = bpy.data.objects.new('Cube.008', me_cube_079)
ob_cube_007 = bpy.data.objects.new('Cube.007', me_cube_078)
ob_cube_006 = bpy.data.objects.new('Cube.006', me_cube_077)
ob_cube_005 = bpy.data.objects.new('Cube.005', me_cube_076)
ob_cube_004 = bpy.data.objects.new('Cube.004', me_cube_075)
ob_cube_003 = bpy.data.objects.new('Cube.003', me_cube_074)
ob_cube_002 = bpy.data.objects.new('Cube.002', me_cube_073)
ob_cube_001 = bpy.data.objects.new('Cube.001', me_cube_072)

# ---- transforms, parenting, visibility, modifiers, constraints
ob_light.location = (4.076, 1.005, 5.904)
ob_light.rotation_euler = (0.6503, 0.05522, 1.866)
ob_light.lock_rotations_4d = False
ob_light.empty_display_type = 'ARROWS'
ob_light.color = (0.0, 0.0, 0.0, 0.0)
ob_light.lineart.crease_threshold = 0.0
ob_camera.location = (7.359, -6.926, 4.958)
ob_camera.rotation_euler = (1.109, 0.0, 0.8149)
ob_camera.lock_rotations_4d = False
ob_camera.empty_display_type = 'ARROWS'
ob_camera.color = (0.0, 0.0, 0.0, 0.0)
ob_camera.display_type = 'WIRE'
ob_camera.lineart.crease_threshold = 0.0
ob_walls.location = (0.0, 0.0, 0.0)
ob_walls.empty_display_type = 'CUBE'
ob_floor.parent = ob_walls
ob_floor.location = (0.01687, 0.01105, -0.4056)
ob_cube_025.location = (-4.397, 5.744, -0.06487)
ob_cube_025.scale = (0.9695, 1.0, 1.0)
ob_cube_024.location = (-2.256, 5.744, -0.06487)
ob_cube_024.scale = (0.9695, 1.0, 1.0)
ob_cube_023.location = (-0.1169, 5.744, -0.06487)
ob_cube_023.scale = (0.9695, 1.0, 1.0)
ob_cube_022.location = (2.023, 5.744, -0.06487)
ob_cube_022.scale = (0.9695, 1.0, 1.0)
ob_cube_021.location = (4.162, 5.744, -0.06487)
ob_cube_021.scale = (0.9695, 1.0, 1.0)
ob_cube_020.location = (-3.327, 2.873, -0.06487)
ob_cube_020.scale = (0.9695, 1.0, 1.0)
ob_cube_019.location = (-1.187, 2.873, -0.06487)
ob_cube_019.scale = (0.9695, 1.0, 1.0)
ob_cube_018.location = (0.9529, 2.873, -0.06487)
ob_cube_018.scale = (0.9695, 1.0, 1.0)
ob_cube_017.location = (3.093, 2.873, -0.06487)
ob_cube_017.scale = (0.9695, 1.0, 1.0)
ob_cube_016.location = (-4.396, -5.739, -0.06487)
ob_cube_016.scale = (0.9695, 1.0, 1.0)
ob_cube_015.location = (-2.256, -5.739, -0.06487)
ob_cube_015.scale = (0.9695, 1.0, 1.0)
ob_cube_014.location = (-0.1169, -5.739, -0.06487)
ob_cube_014.scale = (0.9695, 1.0, 1.0)
ob_cube_013.location = (2.023, -5.739, -0.06487)
ob_cube_013.scale = (0.9695, 1.0, 1.0)
ob_cube_012.location = (4.162, -5.739, -0.06487)
ob_cube_012.scale = (0.9695, 1.0, 1.0)
ob_cube_011.location = (5.232, 2.873, -0.06487)
ob_cube_011.scale = (0.9695, 1.0, 1.0)
ob_cube_010.location = (5.232, -2.868, -0.06487)
ob_cube_010.scale = (0.9695, 1.0, 1.0)
ob_cube_009.location = (4.162, 0.00293, -0.06487)
ob_cube_009.scale = (0.9695, 1.0, 1.0)
ob_cube_008.location = (3.093, -2.868, -0.06487)
ob_cube_008.scale = (0.9695, 1.0, 1.0)
ob_cube_007.location = (2.023, 0.00293, -0.06487)
ob_cube_007.scale = (0.9695, 1.0, 1.0)
ob_cube_006.location = (0.9529, -2.868, -0.06487)
ob_cube_006.scale = (0.9695, 1.0, 1.0)
ob_cube_005.location = (-0.1169, 0.00293, -0.06487)
ob_cube_005.scale = (0.9695, 1.0, 1.0)
ob_cube_004.location = (-1.187, -2.868, -0.06487)
ob_cube_004.scale = (0.9695, 1.0, 1.0)
ob_cube_003.location = (-2.256, 0.00293, -0.06487)
ob_cube_003.scale = (0.9695, 1.0, 1.0)
ob_cube_002.location = (-3.326, -2.868, -0.06487)
ob_cube_002.scale = (0.9695, 1.0, 1.0)
ob_cube_001.location = (-4.396, 0.00293, -0.06487)
ob_cube_001.scale = (0.9695, 1.0, 1.0)

# ---- collection membership
col_collection.objects.link(ob_light)
col_collection.objects.link(ob_camera)
col_collection.objects.link(ob_walls)
col_collection.objects.link(ob_floor)
col_collection.objects.link(ob_cube_025)
col_collection.objects.link(ob_cube_024)
col_collection.objects.link(ob_cube_023)
col_collection.objects.link(ob_cube_022)
col_collection.objects.link(ob_cube_021)
col_collection.objects.link(ob_cube_020)
col_collection.objects.link(ob_cube_019)
col_collection.objects.link(ob_cube_018)
col_collection.objects.link(ob_cube_017)
col_collection.objects.link(ob_cube_016)
col_collection.objects.link(ob_cube_015)
col_collection.objects.link(ob_cube_014)
col_collection.objects.link(ob_cube_013)
col_collection.objects.link(ob_cube_012)
col_collection.objects.link(ob_cube_011)
col_collection.objects.link(ob_cube_010)
col_collection.objects.link(ob_cube_009)
col_collection.objects.link(ob_cube_008)
col_collection.objects.link(ob_cube_007)
col_collection.objects.link(ob_cube_006)
col_collection.objects.link(ob_cube_005)
col_collection.objects.link(ob_cube_004)
col_collection.objects.link(ob_cube_003)
col_collection.objects.link(ob_cube_002)
col_collection.objects.link(ob_cube_001)

# ---- scene / render settings (as saved in the file)
scene.camera = ob_camera
scene.frame_start = 1; scene.frame_end = 250; scene.frame_set(1)
scene.render.engine = 'BLENDER_EEVEE_NEXT'
scene.cycles.sampling_pattern = 'TABULATED_SOBOL'
scene.view_settings.view_transform = 'Filmic'
bpy.context.view_layer.update()
